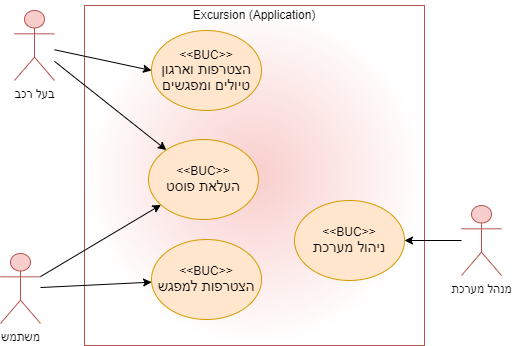

The diagram above was exported from draw.io. Its source (the exported page's mxGraphModel, read from the mxfile embedded in the PNG):
<mxGraphModel dx="1102" dy="677" grid="0" gridSize="10" guides="1" tooltips="1" connect="1" arrows="1" fold="1" page="1" pageScale="1" pageWidth="827" pageHeight="1169" math="0" shadow="0">
  <root>
    <mxCell id="0" />
    <mxCell id="1" parent="0" />
    <mxCell id="Y0TzmADgcKDG2SACIVya-1" value="בעל רכב" style="shape=umlActor;verticalLabelPosition=bottom;verticalAlign=top;html=1;outlineConnect=0;fillColor=#f8cecc;strokeColor=#b85450;" parent="1" vertex="1">
      <mxGeometry x="190" y="140" width="40" height="70" as="geometry" />
    </mxCell>
    <mxCell id="Y0TzmADgcKDG2SACIVya-6" value="מנהל מערכת" style="shape=umlActor;verticalLabelPosition=bottom;verticalAlign=top;html=1;outlineConnect=0;fillColor=#f8cecc;strokeColor=#b85450;" parent="1" vertex="1">
      <mxGeometry x="637" y="335" width="40" height="70" as="geometry" />
    </mxCell>
    <mxCell id="Y0TzmADgcKDG2SACIVya-7" value="" style="whiteSpace=wrap;html=1;aspect=fixed;fillColor=#f8cecc;strokeColor=#b85450;gradientColor=#ffffff;gradientDirection=radial;" parent="1" vertex="1">
      <mxGeometry x="260" y="135" width="340" height="340" as="geometry" />
    </mxCell>
    <mxCell id="Y0TzmADgcKDG2SACIVya-8" value="&amp;lt;&amp;lt;BUC&amp;gt;&amp;gt;&lt;br&gt;&lt;span lang=&quot;HE&quot; dir=&quot;RTL&quot; style=&quot;font-size: 11.0pt ; line-height: 107% ; font-family: &amp;#34;arial&amp;#34; , sans-serif&quot;&gt;הצטרפות וארגון טיולים ומפגשים&lt;/span&gt;" style="ellipse;whiteSpace=wrap;html=1;fillColor=#ffe6cc;strokeColor=#d79b00;" parent="1" vertex="1">
      <mxGeometry x="327" y="160" width="110" height="80" as="geometry" />
    </mxCell>
    <mxCell id="Y0TzmADgcKDG2SACIVya-10" value="Excursion (Application)" style="text;html=1;strokeColor=none;fillColor=none;align=center;verticalAlign=middle;whiteSpace=wrap;rounded=0;" parent="1" vertex="1">
      <mxGeometry x="360" y="130" width="140" height="30" as="geometry" />
    </mxCell>
    <mxCell id="Y0TzmADgcKDG2SACIVya-13" value="" style="endArrow=classic;html=1;rounded=0;entryX=0;entryY=0.5;entryDx=0;entryDy=0;" parent="1" target="Y0TzmADgcKDG2SACIVya-8" edge="1" source="Y0TzmADgcKDG2SACIVya-1">
      <mxGeometry width="50" height="50" relative="1" as="geometry">
        <mxPoint x="240" y="200" as="sourcePoint" />
        <mxPoint x="430" y="230" as="targetPoint" />
      </mxGeometry>
    </mxCell>
    <mxCell id="Y0TzmADgcKDG2SACIVya-15" value="&amp;lt;&amp;lt;BUC&amp;gt;&amp;gt;&lt;br&gt;&lt;font face=&quot;arial, sans-serif&quot;&gt;&lt;span style=&quot;font-size: 14.6667px&quot;&gt;ניהול מערכת&lt;/span&gt;&lt;/font&gt;" style="ellipse;whiteSpace=wrap;html=1;fillColor=#ffe6cc;strokeColor=#d79b00;" parent="1" vertex="1">
      <mxGeometry x="470" y="330" width="110" height="80" as="geometry" />
    </mxCell>
    <mxCell id="Y0TzmADgcKDG2SACIVya-16" value="" style="endArrow=classic;html=1;rounded=0;" parent="1" source="Y0TzmADgcKDG2SACIVya-6" target="Y0TzmADgcKDG2SACIVya-15" edge="1">
      <mxGeometry width="50" height="50" relative="1" as="geometry">
        <mxPoint x="240" y="360" as="sourcePoint" />
        <mxPoint x="290" y="310" as="targetPoint" />
      </mxGeometry>
    </mxCell>
    <mxCell id="3Srtt6hVw6r28oD4fIcD-1" value="&amp;lt;&amp;lt;BUC&amp;gt;&amp;gt;&lt;br&gt;&lt;font face=&quot;arial, sans-serif&quot;&gt;&lt;span style=&quot;font-size: 14.6667px&quot;&gt;הצטרפות למפגש&lt;/span&gt;&lt;/font&gt;" style="ellipse;whiteSpace=wrap;html=1;fillColor=#ffe6cc;strokeColor=#d79b00;" parent="1" vertex="1">
      <mxGeometry x="327" y="369" width="110" height="80" as="geometry" />
    </mxCell>
    <mxCell id="3Srtt6hVw6r28oD4fIcD-2" value="משתמש" style="shape=umlActor;verticalLabelPosition=bottom;verticalAlign=top;html=1;outlineConnect=0;fillColor=#f8cecc;strokeColor=#b85450;" parent="1" vertex="1">
      <mxGeometry x="176" y="383" width="40" height="70" as="geometry" />
    </mxCell>
    <mxCell id="3Srtt6hVw6r28oD4fIcD-3" value="" style="endArrow=classic;html=1;rounded=0;" parent="1" source="3Srtt6hVw6r28oD4fIcD-2" target="3Srtt6hVw6r28oD4fIcD-1" edge="1">
      <mxGeometry width="50" height="50" relative="1" as="geometry">
        <mxPoint x="230" y="310" as="sourcePoint" />
        <mxPoint x="340" y="320" as="targetPoint" />
      </mxGeometry>
    </mxCell>
    <mxCell id="3Srtt6hVw6r28oD4fIcD-5" value="&amp;lt;&amp;lt;BUC&amp;gt;&amp;gt;&lt;br&gt;&lt;font face=&quot;arial, sans-serif&quot;&gt;&lt;span style=&quot;font-size: 14.6667px&quot;&gt;העלאת פוסט&lt;/span&gt;&lt;/font&gt;" style="ellipse;whiteSpace=wrap;html=1;fillColor=#ffe6cc;strokeColor=#d79b00;" parent="1" vertex="1">
      <mxGeometry x="324" y="269" width="110" height="80" as="geometry" />
    </mxCell>
    <mxCell id="Fm5fs595nrDNZjGgygvb-2" value="" style="endArrow=classic;html=1;rounded=0;" edge="1" parent="1" source="3Srtt6hVw6r28oD4fIcD-2" target="3Srtt6hVw6r28oD4fIcD-5">
      <mxGeometry width="50" height="50" relative="1" as="geometry">
        <mxPoint x="216" y="405.0022580645161" as="sourcePoint" />
        <mxPoint x="327.121327240704" y="399.6254196496434" as="targetPoint" />
      </mxGeometry>
    </mxCell>
    <mxCell id="Fm5fs595nrDNZjGgygvb-4" value="" style="endArrow=classic;html=1;rounded=0;" edge="1" parent="1" source="Y0TzmADgcKDG2SACIVya-1" target="3Srtt6hVw6r28oD4fIcD-5">
      <mxGeometry width="50" height="50" relative="1" as="geometry">
        <mxPoint x="230" y="210.0022580645161" as="sourcePoint" />
        <mxPoint x="341.121327240704" y="204.62541964964336" as="targetPoint" />
      </mxGeometry>
    </mxCell>
  </root>
</mxGraphModel>